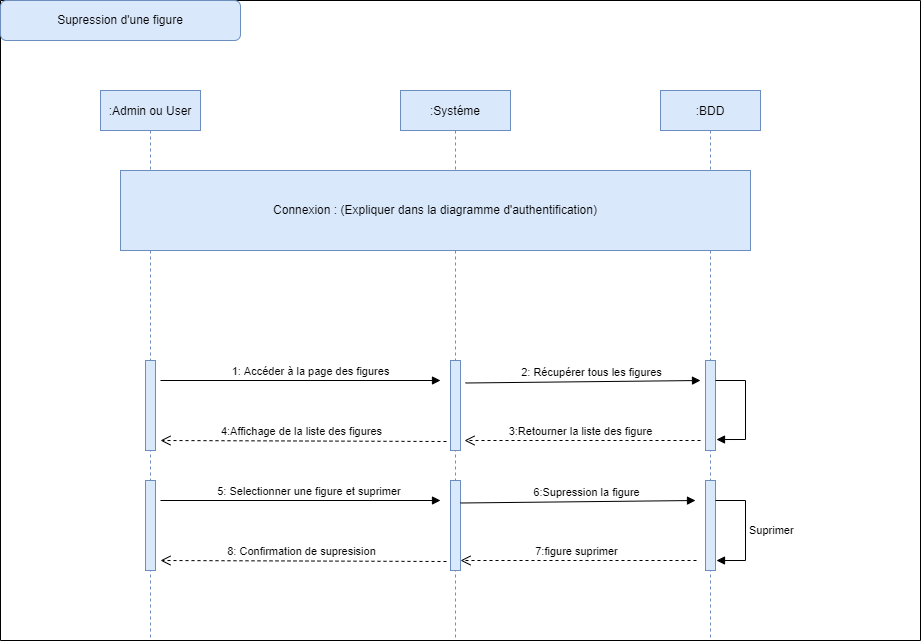

The diagram above was exported from draw.io. Its source (the exported page's mxGraphModel, read from the mxfile embedded in the PNG):
<mxGraphModel dx="1718" dy="1653" grid="1" gridSize="10" guides="1" tooltips="1" connect="1" arrows="1" fold="1" page="1" pageScale="1" pageWidth="850" pageHeight="1100" math="0" shadow="0">
  <root>
    <mxCell id="0" />
    <mxCell id="1" parent="0" />
    <mxCell id="3nuBFxr9cyL0pnOWT2aG-1" value=":Admin ou User" style="shape=umlLifeline;perimeter=lifelinePerimeter;container=1;collapsible=0;recursiveResize=0;rounded=0;shadow=0;strokeWidth=1;fillColor=#dae8fc;strokeColor=#6c8ebf;" parent="1" vertex="1">
      <mxGeometry x="20" y="50" width="100" height="550" as="geometry" />
    </mxCell>
    <mxCell id="IY64AKm8uEVP8tR7BLwD-67" value="" style="html=1;points=[];perimeter=orthogonalPerimeter;fillColor=#dae8fc;strokeColor=#6c8ebf;" parent="3nuBFxr9cyL0pnOWT2aG-1" vertex="1">
      <mxGeometry x="45" y="270" width="10" height="90" as="geometry" />
    </mxCell>
    <mxCell id="IY64AKm8uEVP8tR7BLwD-86" value="" style="html=1;points=[];perimeter=orthogonalPerimeter;fillColor=#dae8fc;strokeColor=#6c8ebf;" parent="3nuBFxr9cyL0pnOWT2aG-1" vertex="1">
      <mxGeometry x="45" y="390" width="10" height="90" as="geometry" />
    </mxCell>
    <mxCell id="3nuBFxr9cyL0pnOWT2aG-5" value=":Systéme" style="shape=umlLifeline;perimeter=lifelinePerimeter;container=1;collapsible=0;recursiveResize=0;rounded=0;shadow=0;strokeWidth=1;fillColor=#dae8fc;strokeColor=#6c8ebf;" parent="1" vertex="1">
      <mxGeometry x="320" y="50" width="110" height="550" as="geometry" />
    </mxCell>
    <mxCell id="IY64AKm8uEVP8tR7BLwD-1" value=":BDD" style="shape=umlLifeline;perimeter=lifelinePerimeter;container=1;collapsible=0;recursiveResize=0;rounded=0;shadow=0;strokeWidth=1;fillColor=#dae8fc;strokeColor=#6c8ebf;" parent="1" vertex="1">
      <mxGeometry x="580" y="50" width="100" height="550" as="geometry" />
    </mxCell>
    <mxCell id="IY64AKm8uEVP8tR7BLwD-69" value="" style="html=1;points=[];perimeter=orthogonalPerimeter;fillColor=#dae8fc;strokeColor=#6c8ebf;" parent="IY64AKm8uEVP8tR7BLwD-1" vertex="1">
      <mxGeometry x="45" y="270" width="10" height="90" as="geometry" />
    </mxCell>
    <mxCell id="IY64AKm8uEVP8tR7BLwD-71" value="" style="swimlane;startSize=0;" parent="1" vertex="1">
      <mxGeometry x="-80" y="-40" width="920" height="640" as="geometry" />
    </mxCell>
    <mxCell id="IY64AKm8uEVP8tR7BLwD-72" value="Supression d'une figure" style="rounded=1;whiteSpace=wrap;html=1;fillColor=#dae8fc;strokeColor=#6c8ebf;" parent="IY64AKm8uEVP8tR7BLwD-71" vertex="1">
      <mxGeometry width="240" height="40" as="geometry" />
    </mxCell>
    <mxCell id="IY64AKm8uEVP8tR7BLwD-75" value="Connexion : (Expliquer dans la diagramme d'authentification)" style="rounded=0;whiteSpace=wrap;html=1;fillColor=#dae8fc;strokeColor=#6c8ebf;" parent="IY64AKm8uEVP8tR7BLwD-71" vertex="1">
      <mxGeometry x="120" y="170" width="630" height="80" as="geometry" />
    </mxCell>
    <mxCell id="IY64AKm8uEVP8tR7BLwD-70" value="" style="html=1;points=[];perimeter=orthogonalPerimeter;fillColor=#dae8fc;strokeColor=#6c8ebf;" parent="IY64AKm8uEVP8tR7BLwD-71" vertex="1">
      <mxGeometry x="450" y="360" width="10" height="90" as="geometry" />
    </mxCell>
    <mxCell id="IY64AKm8uEVP8tR7BLwD-77" value="1: Accéder à la page des figures" style="html=1;verticalAlign=bottom;endArrow=block;rounded=0;" parent="IY64AKm8uEVP8tR7BLwD-71" edge="1">
      <mxGeometry x="0.0714" width="80" relative="1" as="geometry">
        <mxPoint x="160" y="380" as="sourcePoint" />
        <mxPoint x="440" y="380" as="targetPoint" />
        <mxPoint as="offset" />
      </mxGeometry>
    </mxCell>
    <mxCell id="IY64AKm8uEVP8tR7BLwD-78" value="2: Récupérer tous les figures" style="html=1;verticalAlign=bottom;endArrow=block;rounded=0;exitX=1.5;exitY=0.25;exitDx=0;exitDy=0;exitPerimeter=0;" parent="IY64AKm8uEVP8tR7BLwD-71" source="IY64AKm8uEVP8tR7BLwD-70" edge="1">
      <mxGeometry x="0.0714" width="80" relative="1" as="geometry">
        <mxPoint x="420" y="380" as="sourcePoint" />
        <mxPoint x="700" y="380" as="targetPoint" />
        <mxPoint as="offset" />
      </mxGeometry>
    </mxCell>
    <mxCell id="IY64AKm8uEVP8tR7BLwD-80" value="3:Retourner la liste des figure" style="html=1;verticalAlign=bottom;endArrow=open;dashed=1;endSize=8;rounded=0;entryX=1.4;entryY=0.889;entryDx=0;entryDy=0;entryPerimeter=0;" parent="IY64AKm8uEVP8tR7BLwD-71" target="IY64AKm8uEVP8tR7BLwD-70" edge="1">
      <mxGeometry x="0.0169" relative="1" as="geometry">
        <mxPoint x="700" y="440" as="sourcePoint" />
        <mxPoint x="620" y="440" as="targetPoint" />
        <mxPoint as="offset" />
      </mxGeometry>
    </mxCell>
    <mxCell id="IY64AKm8uEVP8tR7BLwD-82" value="" style="edgeStyle=orthogonalEdgeStyle;html=1;align=left;spacingLeft=2;endArrow=block;rounded=0;entryX=1.1;entryY=0.878;entryDx=0;entryDy=0;entryPerimeter=0;" parent="IY64AKm8uEVP8tR7BLwD-71" target="IY64AKm8uEVP8tR7BLwD-69" edge="1">
      <mxGeometry relative="1" as="geometry">
        <mxPoint x="715" y="380" as="sourcePoint" />
        <Array as="points">
          <mxPoint x="745" y="380" />
          <mxPoint x="745" y="439" />
        </Array>
        <mxPoint x="720" y="400" as="targetPoint" />
      </mxGeometry>
    </mxCell>
    <mxCell id="IY64AKm8uEVP8tR7BLwD-84" value="" style="html=1;points=[];perimeter=orthogonalPerimeter;fillColor=#dae8fc;strokeColor=#6c8ebf;" parent="IY64AKm8uEVP8tR7BLwD-71" vertex="1">
      <mxGeometry x="450" y="480" width="10" height="90" as="geometry" />
    </mxCell>
    <mxCell id="IY64AKm8uEVP8tR7BLwD-85" value="" style="html=1;points=[];perimeter=orthogonalPerimeter;fillColor=#dae8fc;strokeColor=#6c8ebf;" parent="IY64AKm8uEVP8tR7BLwD-71" vertex="1">
      <mxGeometry x="705" y="480" width="10" height="90" as="geometry" />
    </mxCell>
    <mxCell id="IY64AKm8uEVP8tR7BLwD-87" value="5: Selectionner une figure et suprimer&amp;nbsp;" style="html=1;verticalAlign=bottom;endArrow=block;rounded=0;" parent="IY64AKm8uEVP8tR7BLwD-71" edge="1">
      <mxGeometry x="0.0714" width="80" relative="1" as="geometry">
        <mxPoint x="160" y="500" as="sourcePoint" />
        <mxPoint x="440" y="500" as="targetPoint" />
        <mxPoint as="offset" />
      </mxGeometry>
    </mxCell>
    <mxCell id="IY64AKm8uEVP8tR7BLwD-88" value="6:Supression la figure" style="html=1;verticalAlign=bottom;endArrow=block;rounded=0;exitX=1.5;exitY=0.25;exitDx=0;exitDy=0;exitPerimeter=0;" parent="IY64AKm8uEVP8tR7BLwD-71" edge="1">
      <mxGeometry x="0.0714" width="80" relative="1" as="geometry">
        <mxPoint x="460" y="502.5" as="sourcePoint" />
        <mxPoint x="695" y="500" as="targetPoint" />
        <mxPoint as="offset" />
      </mxGeometry>
    </mxCell>
    <mxCell id="IY64AKm8uEVP8tR7BLwD-90" value="Suprimer" style="edgeStyle=orthogonalEdgeStyle;html=1;align=left;spacingLeft=2;endArrow=block;rounded=0;entryX=1.1;entryY=0.889;entryDx=0;entryDy=0;entryPerimeter=0;" parent="IY64AKm8uEVP8tR7BLwD-71" target="IY64AKm8uEVP8tR7BLwD-85" edge="1">
      <mxGeometry relative="1" as="geometry">
        <mxPoint x="715" y="500" as="sourcePoint" />
        <Array as="points">
          <mxPoint x="745" y="500" />
          <mxPoint x="745" y="560" />
        </Array>
        <mxPoint x="720" y="540" as="targetPoint" />
      </mxGeometry>
    </mxCell>
    <mxCell id="IY64AKm8uEVP8tR7BLwD-91" value="7:figure suprimer" style="html=1;verticalAlign=bottom;endArrow=open;dashed=1;endSize=8;rounded=0;entryX=1.4;entryY=0.889;entryDx=0;entryDy=0;entryPerimeter=0;" parent="IY64AKm8uEVP8tR7BLwD-71" edge="1">
      <mxGeometry x="0.0169" relative="1" as="geometry">
        <mxPoint x="696" y="560" as="sourcePoint" />
        <mxPoint x="460" y="560.0100000000002" as="targetPoint" />
        <mxPoint as="offset" />
      </mxGeometry>
    </mxCell>
    <mxCell id="IY64AKm8uEVP8tR7BLwD-92" value="8: Confirmation de supresision" style="html=1;verticalAlign=bottom;endArrow=open;dashed=1;endSize=8;rounded=0;exitX=-0.4;exitY=0.9;exitDx=0;exitDy=0;exitPerimeter=0;" parent="IY64AKm8uEVP8tR7BLwD-71" edge="1">
      <mxGeometry x="0.0169" relative="1" as="geometry">
        <mxPoint x="446" y="561" as="sourcePoint" />
        <mxPoint x="160" y="560" as="targetPoint" />
        <mxPoint as="offset" />
      </mxGeometry>
    </mxCell>
    <mxCell id="IY64AKm8uEVP8tR7BLwD-83" value="4:Affichage de la liste des figures" style="html=1;verticalAlign=bottom;endArrow=open;dashed=1;endSize=8;rounded=0;exitX=-0.4;exitY=0.9;exitDx=0;exitDy=0;exitPerimeter=0;" parent="1" source="IY64AKm8uEVP8tR7BLwD-70" edge="1">
      <mxGeometry x="0.0169" relative="1" as="geometry">
        <mxPoint x="346" y="400" as="sourcePoint" />
        <mxPoint x="80" y="400" as="targetPoint" />
        <mxPoint as="offset" />
      </mxGeometry>
    </mxCell>
  </root>
</mxGraphModel>